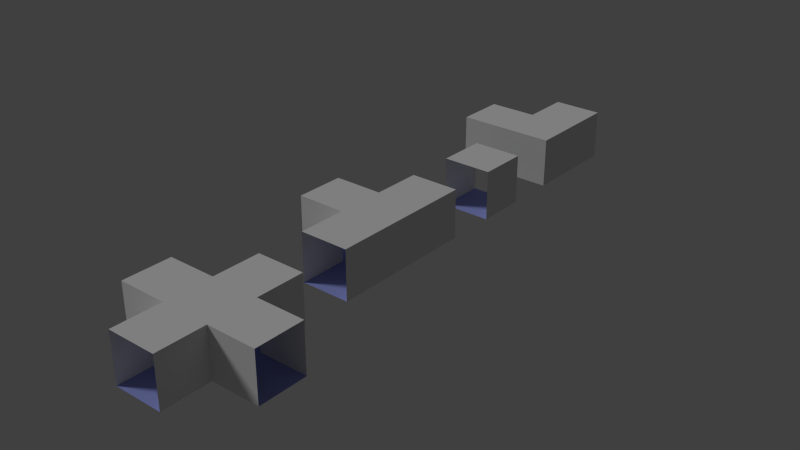 # Source: Corridor.blend  (saved by Blender 2.72.0; exported with 4.5.12 LTS)
import bpy
from mathutils import Matrix  # noqa: F401  (used for matrix-valued properties, if any)

bpy.ops.wm.read_factory_settings(use_empty=True)
scene = bpy.context.scene
scene.name = 'Scene'

# ---- collections
col_collection_1 = bpy.data.collections.new('Collection 1'); scene.collection.children.link(col_collection_1)

# ---- materials (node trees are filled in below, after node groups)
mat_wall = bpy.data.materials.new('Wall')
mat_wall.alpha_threshold = 0.0
mat_wall.use_transparent_shadow = False
mat_wall.roughness = 0.5
mat_floor = bpy.data.materials.new('Floor')
mat_floor.alpha_threshold = 0.0
mat_floor.use_transparent_shadow = False
mat_floor.diffuse_color = (0.3235, 0.3657, 0.8, 1.0)
mat_floor.roughness = 0.5
mat_ceil = bpy.data.materials.new('Ceil')
mat_ceil.alpha_threshold = 0.0
mat_ceil.use_transparent_shadow = False
mat_ceil.roughness = 0.5

# ---- material node trees

# ---- world
world_world = bpy.data.worlds.new('World'); scene.world = world_world
world_world.color = (0.05088, 0.05088, 0.05088)
world_world.use_sun_shadow = False
world_world.sun_shadow_jitter_overblur = 0.0
world_world.cycles.sampling_method = 'MANUAL'
world_world.cycles.sample_map_resolution = 256

# ---- lights
light_sun = bpy.data.lights.new('Sun', 'SUN')
light_sun.transmission_factor = 0.0
light_sun.angle = 0.1993
light_sun.energy = 1.0
light_sun.shadow_buffer_clip_start = 0.5
light_sun.shadow_soft_size = 0.1
light_sun.shadow_cascade_max_distance = 1000.0
light_sun.cycles.use_multiple_importance_sampling = False

# ---- meshes
me_cube_004 = bpy.data.meshes.new('Cube.004')
me_cube_004.from_pydata([(-0.5, 0.5, 0.0), (-0.5, 1.5, 0.0), (0.5, 1.5, 0.0), (0.5, 0.5, 0.0), (-0.5, 0.5, 1.0), (-0.5, 1.5, 1.0), (0.5, 1.5, 1.0), (0.5, 0.5, 1.0), (-0.5, -0.5, 0.0), (0.5, -0.5, 0.0), (-0.5, -0.5, 1.0), (0.5, -0.5, 1.0), (-1.5, 0.5, 0.0), (-1.5, 0.5, 1.0), (-1.5, -0.5, 0.0), (-1.5, -0.5, 1.0), (-0.5, -1.5, 0.0), (0.5, -1.5, 0.0), (-0.5, -1.5, 1.0), (0.5, -1.5, 1.0), (1.5, 0.5, 0.0), (1.5, 0.5, 1.0), (1.5, -0.5, 0.0), (1.5, -0.5, 1.0)], [], [(4, 0, 1, 5), (6, 2, 3, 7), (0, 3, 2, 1), (7, 4, 5, 6), (0, 8, 9, 3), (7, 11, 10, 4), (11, 7, 21, 23), (10, 15, 13, 4), (8, 16, 17, 9), (0, 12, 14, 8), (8, 14, 15, 10), (4, 13, 12, 0), (11, 19, 18, 10), (9, 17, 19, 11), (10, 18, 16, 8), (3, 9, 22, 20), (9, 11, 23, 22), (7, 3, 20, 21)])
me_cube_004.polygons.foreach_set('material_index', [0, 0, 1, 2, 1, 2, 2, 2, 1, 1, 0, 0, 2, 0, 0, 1, 0, 0])
_uv = me_cube_004.uv_layers.new(name='UVMap')
_uv.uv.foreach_set('vector', [1.0, 1.0, 1.0, 3.936e-07, 0.0, 0.0, 0.0, 1.0, 1.0, 1.0, 1.0, 0.0, 0.0, 0.0, 0.0, 1.0, 0.6667, 0.0, 0.6667, 0.0, 1.0, 0.0, 1.0, 0.0, 0.2929, 0.125, 0.1464, 0.25, 2.469e-08, 0.125, 0.1464, 0.0, 0.6667, 0.0, 0.3333, 0.0, 0.3333, 0.0, 0.6667, 0.0, 0.2929, 0.125, 0.4393, 0.25, 0.2929, 0.375, 0.1464, 0.25, 0.4393, 0.25, 0.2929, 0.125, 0.4393, 2.107e-08, 0.5858, 0.125, 0.2929, 0.375, 0.1464, 0.5, 0.0, 0.375, 0.1464, 0.25, 0.3333, 0.0, 0.0, 0.0, 0.0, 0.0, 0.3333, 0.0, 0.2929, 0.875, 0.1464, 1.0, 0.0, 0.875, 0.1464, 0.75, 1.0, 0.0, 0.0, 0.0, 0.0, 1.0, 1.0, 1.0, 0.0, 1.0, 1.0, 1.0, 1.0, 0.0, 0.0, 0.0, 0.4393, 0.25, 0.5858, 0.375, 0.4393, 0.5, 0.2929, 0.375, 1.0, 0.0, 0.0, 0.0, 0.0, 1.0, 1.0, 1.0, 0.0, 1.0, 1.0, 1.0, 1.0, 7.871e-07, 0.0, 0.0, 0.4393, 0.75, 0.2929, 0.625, 0.4393, 0.5, 0.5858, 0.625, 0.0, 0.0, 0.0, 1.0, 1.0, 1.0, 1.0, 0.0, 1.0, 1.0, 1.0, 0.0, 0.0, 0.0, 0.0, 1.0])
me_cube_004.materials.append(mat_wall)
me_cube_004.materials.append(mat_floor)
me_cube_004.materials.append(mat_ceil)
me_cube_004.use_remesh_preserve_volume = False
me_cube_004.use_remesh_preserve_attributes = False
me_cube_004.use_mirror_vertex_groups = False
me_cube_004.update()
me_cube_003 = bpy.data.meshes.new('Cube.003')
me_cube_003.from_pydata([(-0.5, 0.5, 0.0), (-0.5, 1.5, 0.0), (0.5, 1.5, 0.0), (0.5, 0.5, 0.0), (-0.5, 0.5, 1.0), (-0.5, 1.5, 1.0), (0.5, 1.5, 1.0), (0.5, 0.5, 1.0), (-0.5, -0.5, 0.0), (0.5, -0.5, 0.0), (-0.5, -0.5, 1.0), (0.5, -0.5, 1.0), (-1.5, 0.5, 0.0), (-1.5, 0.5, 1.0), (-1.5, -0.5, 0.0), (-1.5, -0.5, 1.0), (-0.5, -1.5, 0.0), (0.5, -1.5, 0.0), (-0.5, -1.5, 1.0), (0.5, -1.5, 1.0)], [], [(4, 0, 1, 5), (6, 2, 3, 7), (0, 3, 2, 1), (7, 4, 5, 6), (0, 8, 9, 3), (7, 11, 10, 4), (3, 9, 11, 7), (10, 15, 13, 4), (8, 16, 17, 9), (0, 12, 14, 8), (8, 14, 15, 10), (4, 13, 12, 0), (11, 19, 18, 10), (9, 17, 19, 11), (10, 18, 16, 8)])
me_cube_003.polygons.foreach_set('material_index', [2, 2, 1, 0, 1, 0, 2, 0, 1, 1, 2, 2, 0, 2, 2])
_uv = me_cube_003.uv_layers.new(name='UVMap')
_uv.uv.foreach_set('vector', [1.0, 1.0, 1.0, 1.36e-06, 0.0, 0.0, 0.0, 1.0, 1.0, 1.0, 1.0, 0.0, 0.0, 0.0, 0.0, 1.0, 0.6667, 0.0, 0.6667, 0.0, 1.0, 0.0, 1.0, 0.0, 0.6667, 1.0, 0.6667, 1.0, 1.0, 1.0, 1.0, 1.0, 0.6667, 0.0, 0.3333, 0.0, 0.3333, 0.0, 0.6667, 0.0, 0.6667, 1.0, 0.3333, 1.0, 0.3333, 1.0, 0.6667, 1.0, 1.0, 0.0, 0.0, 0.0, 0.0, 1.0, 1.0, 1.0, 0.3333, 1.0, 0.3333, 1.0, 0.6667, 1.0, 0.6667, 1.0, 0.3333, 0.0, 0.0, 0.0, 0.0, 0.0, 0.3333, 0.0, 0.6667, 0.0, 0.6667, 0.0, 0.3333, 0.0, 0.3333, 0.0, 1.0, 0.0, 0.0, 0.0, 0.0, 1.0, 1.0, 1.0, 0.0, 1.0, 1.0, 1.0, 1.0, 0.0, 0.0, 0.0, 0.3333, 1.0, 0.0, 1.0, 0.0, 1.0, 0.3333, 1.0, 1.0, 0.0, 0.0, 0.0, 0.0, 1.0, 1.0, 1.0, 0.0, 1.0, 1.0, 1.0, 1.0, 6.8e-07, 0.0, 0.0])
me_cube_003.materials.append(mat_ceil)
me_cube_003.materials.append(mat_floor)
me_cube_003.materials.append(mat_wall)
me_cube_003.use_remesh_preserve_volume = False
me_cube_003.use_remesh_preserve_attributes = False
me_cube_003.use_mirror_vertex_groups = False
me_cube_003.update()
me_cube_002 = bpy.data.meshes.new('Cube.002')
me_cube_002.from_pydata([(-0.5, 0.5, 0.0), (-0.5, 1.5, 0.0), (0.5, 1.5, 0.0), (0.5, 0.5, 0.0), (-0.5, 0.5, 1.0), (-0.5, 1.5, 1.0), (0.5, 1.5, 1.0), (0.5, 0.5, 1.0), (-0.5, -0.5, 0.0), (0.5, -0.5, 0.0), (-0.5, -0.5, 1.0), (0.5, -0.5, 1.0), (-1.5, 0.5, 0.0), (-1.5, 0.5, 1.0), (-1.5, -0.5, 0.0), (-1.5, -0.5, 1.0)], [], [(4, 0, 1, 5), (6, 2, 3, 7), (0, 3, 2, 1), (7, 4, 5, 6), (0, 8, 9, 3), (7, 11, 10, 4), (3, 9, 11, 7), (10, 15, 13, 4), (8, 10, 11, 9), (0, 12, 14, 8), (8, 14, 15, 10), (4, 13, 12, 0)])
me_cube_002.polygons.foreach_set('material_index', [0, 0, 1, 2, 1, 2, 0, 2, 0, 1, 0, 0])
_uv = me_cube_002.uv_layers.new(name='UVMap')
_uv.uv.foreach_set('vector', [0.01006, 0.9967, 0.01006, 0.0044, 1.002, 0.0044, 1.002, 0.9967, 0.01006, 0.9967, 0.01006, 0.004401, 1.002, 0.0044, 1.002, 0.9967, 0.75, 0.25, 1.0, 0.25, 1.0, 0.5, 0.75, 0.5, 0.5, 0.25, 0.25, 0.25, 0.25, 0.0, 0.5, 5.96e-08, 0.75, 0.25, 0.75, 2.98e-08, 1.0, 5.215e-08, 1.0, 0.25, 0.5, 0.25, 0.5, 0.5, 0.25, 0.5, 0.25, 0.25, 0.01006, 0.0044, 1.002, 0.0044, 1.002, 0.9967, 0.01006, 0.9967, 0.25, 0.5, 0.0, 0.5, 5.96e-08, 0.25, 0.25, 0.25, 1.002, 0.0044, 1.002, 0.9967, 0.01006, 0.9967, 0.01006, 0.0044, 0.75, 0.25, 0.5, 0.25, 0.5, 0.0, 0.75, 2.98e-08, 0.01006, 0.0044, 1.002, 0.0044, 1.002, 0.9967, 0.01006, 0.9967, 0.01006, 0.0044, 1.002, 0.0044, 1.002, 0.9966, 0.01006, 0.9967])
me_cube_002.materials.append(mat_wall)
me_cube_002.materials.append(mat_floor)
me_cube_002.materials.append(mat_ceil)
me_cube_002.use_remesh_preserve_volume = False
me_cube_002.use_remesh_preserve_attributes = False
me_cube_002.use_mirror_vertex_groups = False
me_cube_002.update()
me_cube_001 = bpy.data.meshes.new('Cube.001')
me_cube_001.from_pydata([(-0.5, -0.5, 0.0), (-0.5, 0.5, 0.0), (0.5, 0.5, 0.0), (0.5, -0.5, 0.0), (-0.5, -0.5, 1.0), (-0.5, 0.5, 1.0), (0.5, 0.5, 1.0), (0.5, -0.5, 1.0)], [], [(4, 0, 1, 5), (6, 2, 3, 7), (0, 3, 2, 1), (7, 4, 5, 6)])
me_cube_001.polygons.foreach_set('material_index', [2, 2, 0, 1])
_uv = me_cube_001.uv_layers.new(name='UVMap')
_uv.uv.foreach_set('vector', [1.0, 1.0, 1.0, 9.445e-07, 0.0, 0.0, 0.0, 1.0, 1.0, 1.0, 1.0, 0.0, 0.0, 0.0, 0.0, 1.0, 0.0, 0.0, 0.0, 0.0, 1.0, 0.0, 1.0, 0.0, 0.0, 1.0, 0.0, 1.0, 1.0, 1.0, 1.0, 1.0])
me_cube_001.materials.append(mat_floor)
me_cube_001.materials.append(mat_ceil)
me_cube_001.materials.append(mat_wall)
me_cube_001.use_remesh_preserve_volume = False
me_cube_001.use_remesh_preserve_attributes = False
me_cube_001.use_mirror_vertex_groups = False
me_cube_001.update()

# ---- objects
ob_sun = bpy.data.objects.new('Sun', light_sun)
ob_crossings = bpy.data.objects.new('Crossings', me_cube_004)
ob_tshape = bpy.data.objects.new('Tshape', me_cube_003)
ob_corner = bpy.data.objects.new('Corner', me_cube_002)
ob_straight = bpy.data.objects.new('Straight', me_cube_001)

# ---- transforms, parenting, visibility, modifiers, constraints
ob_sun.location = (-5.394, -3.024, 2.887)
ob_sun.rotation_euler = (-0.1118, -0.8481, 0.6484)
ob_sun.lineart.crease_threshold = 0.0
ob_crossings.location = (0.0, -7.0, 0.0)
ob_crossings.lineart.crease_threshold = 0.0
ob_tshape.location = (0.0, -3.0, 0.0)
ob_tshape.lineart.crease_threshold = 0.0
ob_corner.location = (0.0, 2.0, 0.0)
ob_corner.lineart.crease_threshold = 0.0
ob_straight.location = (0.0, 0.0, 0.0)
ob_straight.lineart.crease_threshold = 0.0

# ---- collection membership
col_collection_1.objects.link(ob_sun)
col_collection_1.objects.link(ob_crossings)
col_collection_1.objects.link(ob_tshape)
col_collection_1.objects.link(ob_corner)
col_collection_1.objects.link(ob_straight)

# ---- scene / render settings (as saved in the file)
scene.frame_start = 1; scene.frame_end = 250; scene.frame_set(1)
scene.render.engine = 'BLENDER_EEVEE_NEXT'
scene.render.resolution_percentage = 50
scene.render.dither_intensity = 0.0
scene.cycles.use_denoising = False
scene.cycles.samples = 10
scene.cycles.sampling_pattern = 'TABULATED_SOBOL'
scene.cycles.light_sampling_threshold = 0.0
scene.cycles.use_adaptive_sampling = False
scene.cycles.use_light_tree = False
scene.cycles.blur_glossy = 0.0
scene.cycles.pixel_filter_type = 'GAUSSIAN'
scene.cycles.sample_clamp_indirect = 0.0
scene.view_settings.view_transform = 'Standard'
bpy.context.view_layer.update()

# ---- added for rendering (the .blend has no active camera): camera
cam_auto = bpy.data.cameras.new('AutoCamera')
cam_auto.lens = 50.0
cam_auto.sensor_width = 36.0
cam_auto.clip_end = 1000.0
ob_auto_camera = bpy.data.objects.new('AutoCamera', cam_auto)
scene.collection.objects.link(ob_auto_camera)
ob_auto_camera.location = (11.4817, -16.2781, 9.68539)
ob_auto_camera.rotation_euler = (1.09748, -7.21219e-08, 0.694738)
scene.camera = ob_auto_camera
bpy.context.view_layer.update()
